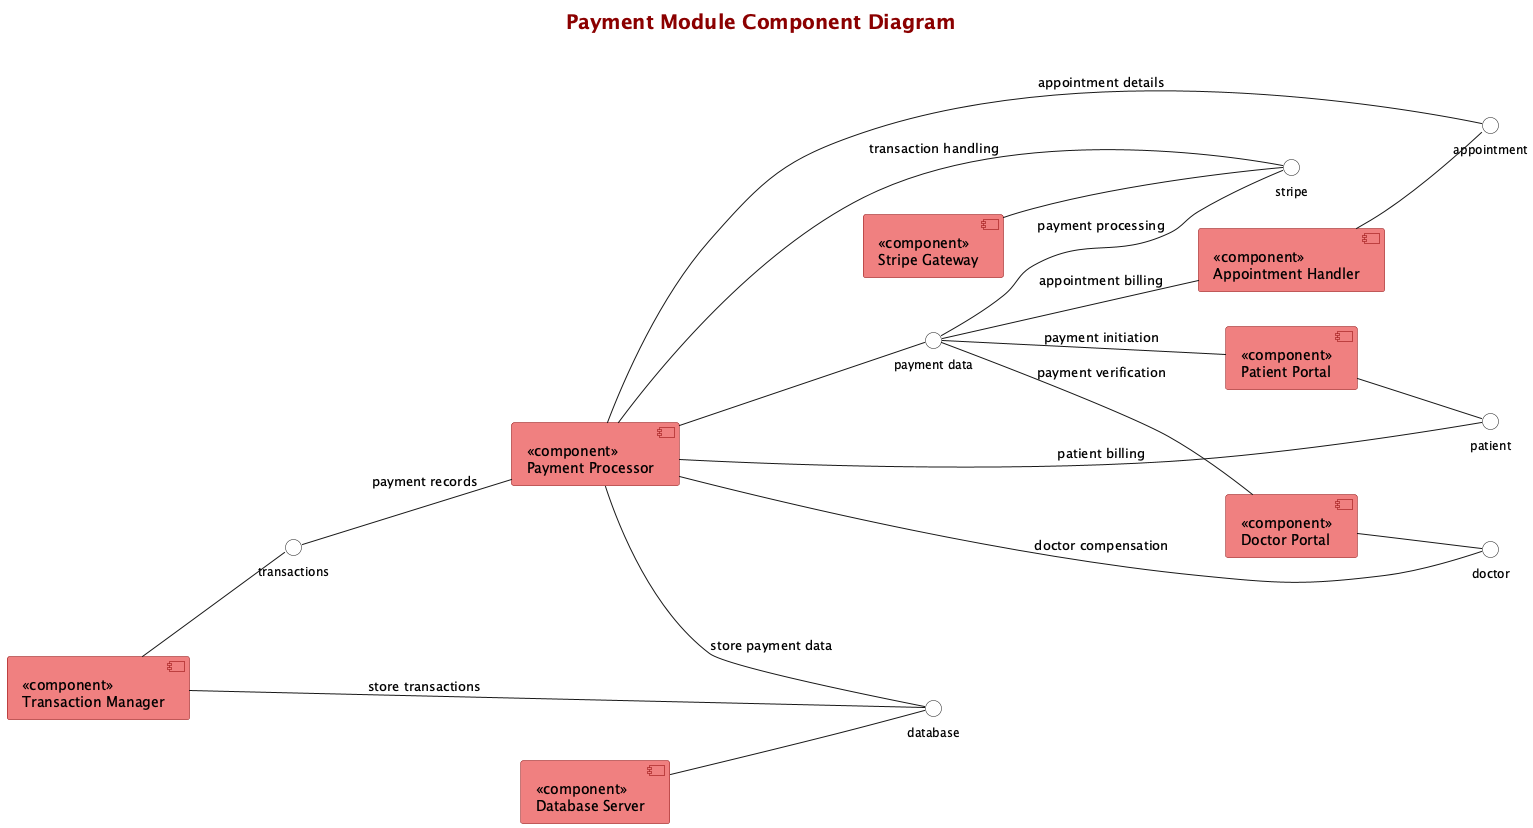

The diagram above was rendered by PlantUML. Its source (embedded in the PNG):
@startuml "Payment Module Component Diagram"

' Set title and description
title Payment Module Component Diagram

' Use UML component notation style
skinparam componentStyle uml2

' Background and colors - light coral color scheme for payment module
skinparam {
  BackgroundColor white
  ComponentBackgroundColor LightCoral
  ComponentBorderColor DarkRed
  InterfaceBackgroundColor white

  TitleFontSize 20
  TitleFontColor DarkRed

  ' Font sizes
  ComponentFontSize 14
  InterfaceFontSize 12
}

' Simple left to right layout like the Auth diagram
left to right direction

' Main payment component (central)
[<<component>>\nPayment Processor] as PaymentProcessor

' Connected components - reduced to match doctor diagram style
[<<component>>\nAppointment Handler] as AppointmentSystem
[<<component>>\nPatient Portal] as PatientPortal
[<<component>>\nDoctor Portal] as DoctorPortal
[<<component>>\nTransaction Manager] as TransactionManager
[<<component>>\nStripe Gateway] as StripeService
[<<component>>\nDatabase Server] as DatabaseServer

' Simple interfaces (ball and socket notation)
() "payment data" as PaymentInterface
() "appointment" as AppointmentInterface
() "patient" as PatientInterface
() "doctor" as DoctorInterface
() "transactions" as TransactionInterface
() "stripe" as StripeInterface
() "database" as DatabaseInterface

' Connect components to interfaces
PaymentProcessor -- PaymentInterface
AppointmentSystem -- AppointmentInterface
PatientPortal -- PatientInterface
DoctorPortal -- DoctorInterface
TransactionManager -- TransactionInterface
StripeService -- StripeInterface
DatabaseServer -- DatabaseInterface

' Connect interfaces to components that use them
PaymentInterface -- AppointmentSystem : appointment billing
PaymentInterface -- PatientPortal : payment initiation
PaymentInterface -- DoctorPortal : payment verification
PaymentInterface -- StripeInterface : payment processing
StripeInterface -- PaymentProcessor : transaction handling
AppointmentInterface -- PaymentProcessor : appointment details
TransactionInterface -- PaymentProcessor : payment records
PaymentProcessor -- DatabaseInterface : store payment data
PatientInterface -- PaymentProcessor : patient billing
DoctorInterface -- PaymentProcessor : doctor compensation
TransactionManager -- DatabaseInterface : store transactions

@enduml